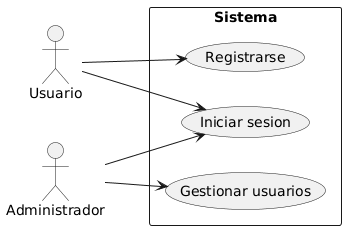

The diagram above was rendered by PlantUML. Its source (embedded in the PNG):
@startuml
left to right direction

actor "Usuario" as Usuario
actor "Administrador" as Administrador

rectangle Sistema {
  usecase "Iniciar sesion" as Iniciar_sesion
  usecase "Registrarse" as Registrarse
  usecase "Gestionar usuarios" as Gestionar_usuarios
}

Usuario --> Iniciar_sesion
Usuario --> Registrarse
Administrador --> Iniciar_sesion
Administrador --> Gestionar_usuarios
@enduml